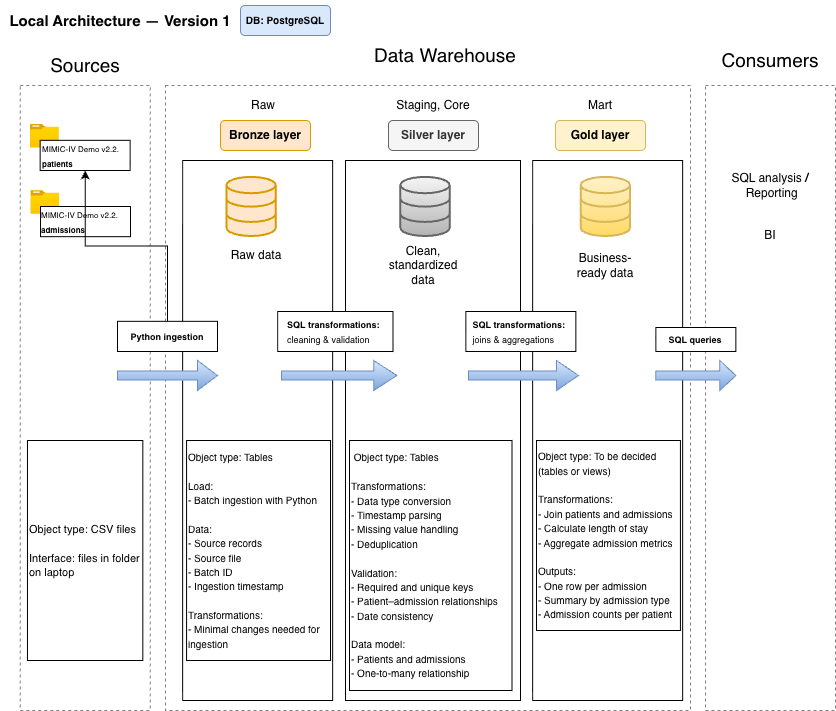

The diagram above was exported from draw.io. Its source (the exported page's mxGraphModel, read from the mxfile embedded in the PNG):
<mxGraphModel dx="1586" dy="1029" grid="1" gridSize="10" guides="1" tooltips="1" connect="1" arrows="1" fold="1" page="1" pageScale="1" pageWidth="850" pageHeight="1100" math="0" shadow="0">
  <root>
    <mxCell id="0" />
    <mxCell id="1" parent="0" />
    <mxCell id="yCvh76rc6QVt_uHH7sN3-1" parent="1" style="text;html=1;whiteSpace=wrap;strokeColor=none;fillColor=none;align=center;verticalAlign=middle;rounded=0;" value="&lt;strong&gt;&lt;font style=&quot;font-size: 15px;&quot;&gt;Local Architecture — Version 1&lt;/font&gt;&lt;/strong&gt;" vertex="1">
      <mxGeometry height="40" width="240" as="geometry" />
    </mxCell>
    <mxCell id="yCvh76rc6QVt_uHH7sN3-2" parent="1" style="rounded=0;whiteSpace=wrap;html=1;dashed=1;strokeColor=#808080;" value="&amp;nbsp; " vertex="1">
      <mxGeometry height="625" width="130" x="19.65" y="85" as="geometry" />
    </mxCell>
    <mxCell id="yCvh76rc6QVt_uHH7sN3-3" parent="1" style="rounded=0;whiteSpace=wrap;html=1;strokeColor=none;" value="&lt;font style=&quot;font-size: 19px;&quot;&gt;Sources&lt;/font&gt;" vertex="1">
      <mxGeometry height="40" width="80" x="45" y="45" as="geometry" />
    </mxCell>
    <mxCell id="yCvh76rc6QVt_uHH7sN3-4" parent="1" style="rounded=0;whiteSpace=wrap;html=1;dashed=1;strokeColor=#808080;" value="" vertex="1">
      <mxGeometry height="625" width="525" x="165" y="85" as="geometry" />
    </mxCell>
    <mxCell id="yCvh76rc6QVt_uHH7sN3-5" parent="1" style="rounded=0;whiteSpace=wrap;html=1;strokeColor=none;" value="&lt;font style=&quot;font-size: 19px;&quot;&gt;Data Warehouse&lt;/font&gt;" vertex="1">
      <mxGeometry height="50" width="150" x="370" y="30" as="geometry" />
    </mxCell>
    <mxCell id="yCvh76rc6QVt_uHH7sN3-6" parent="1" style="rounded=0;whiteSpace=wrap;html=1;dashed=1;strokeColor=#808080;" value="&lt;div&gt;&lt;br&gt;&lt;/div&gt;" vertex="1">
      <mxGeometry height="625" width="130" x="705" y="85" as="geometry" />
    </mxCell>
    <mxCell id="yCvh76rc6QVt_uHH7sN3-7" parent="1" style="rounded=0;whiteSpace=wrap;html=1;strokeColor=none;" value="&lt;font style=&quot;font-size: 19px;&quot;&gt;Consumers&lt;/font&gt;" vertex="1">
      <mxGeometry height="40" width="80" x="730" y="40" as="geometry" />
    </mxCell>
    <mxCell id="yCvh76rc6QVt_uHH7sN3-8" parent="1" style="rounded=0;whiteSpace=wrap;html=1;" value="" vertex="1">
      <mxGeometry height="540" width="150" x="182.14" y="160" as="geometry" />
    </mxCell>
    <mxCell id="yCvh76rc6QVt_uHH7sN3-9" parent="1" style="rounded=0;whiteSpace=wrap;html=1;" value="" vertex="1">
      <mxGeometry height="540" width="175" x="345" y="160" as="geometry" />
    </mxCell>
    <mxCell id="yCvh76rc6QVt_uHH7sN3-10" parent="1" style="rounded=0;whiteSpace=wrap;html=1;" value="&amp;nbsp; &amp;nbsp;&amp;nbsp; " vertex="1">
      <mxGeometry height="540" width="150" x="532.14" y="160" as="geometry" />
    </mxCell>
    <mxCell id="yCvh76rc6QVt_uHH7sN3-11" parent="1" style="rounded=1;whiteSpace=wrap;html=1;fillColor=#ffe6cc;strokeColor=#d79b00;" value="&lt;b&gt;Bronze layer&lt;/b&gt;" vertex="1">
      <mxGeometry height="30" width="90" x="220" y="120" as="geometry" />
    </mxCell>
    <mxCell id="yCvh76rc6QVt_uHH7sN3-12" parent="1" style="rounded=1;whiteSpace=wrap;html=1;fillColor=#f5f5f5;fontColor=#333333;strokeColor=#666666;" value="&lt;b&gt;Silver layer&lt;/b&gt;" vertex="1">
      <mxGeometry height="30" width="90" x="388" y="120" as="geometry" />
    </mxCell>
    <mxCell id="yCvh76rc6QVt_uHH7sN3-13" parent="1" style="rounded=1;whiteSpace=wrap;html=1;fillColor=#fff2cc;strokeColor=#d6b656;" value="&lt;b&gt;Gold layer&lt;/b&gt;" vertex="1">
      <mxGeometry height="30" width="90" x="555" y="120" as="geometry" />
    </mxCell>
    <mxCell id="yCvh76rc6QVt_uHH7sN3-20" parent="1" style="rounded=0;whiteSpace=wrap;html=1;align=left;" value="&lt;font style=&quot;font-size: 11px;&quot;&gt;Object type: CSV files&lt;/font&gt;&lt;div&gt;&lt;span style=&quot;font-size: 11px;&quot;&gt;&lt;br&gt;&lt;/span&gt;&lt;div&gt;&lt;font style=&quot;font-size: 11px;&quot;&gt;Interface: files in folder on laptop&lt;/font&gt;&lt;/div&gt;&lt;/div&gt;" vertex="1">
      <mxGeometry height="220" width="115.35" x="26.97" y="440" as="geometry" />
    </mxCell>
    <mxCell id="DbYdqkIpxZaGFHkdkGUP-1" connectable="0" parent="1" style="group" value="" vertex="1">
      <mxGeometry height="46.17" width="90" x="30" y="190" as="geometry" />
    </mxCell>
    <mxCell id="yCvh76rc6QVt_uHH7sN3-16" parent="DbYdqkIpxZaGFHkdkGUP-1" style="image;aspect=fixed;html=1;points=[];align=center;fontSize=12;image=img/lib/azure2/general/Folder_Blank.svg;" value="" vertex="1">
      <mxGeometry height="24" width="29.57" as="geometry" />
    </mxCell>
    <mxCell id="yCvh76rc6QVt_uHH7sN3-18" parent="DbYdqkIpxZaGFHkdkGUP-1" style="rounded=0;whiteSpace=wrap;html=1;" value="&lt;div style=&quot;text-align: left;&quot;&gt;&lt;span style=&quot;font-size: 8px; background-color: transparent; color: light-dark(#000000, var(--ge-light-color, #ffffff));&quot;&gt;MIMIC-IV Demo v2.2&lt;/span&gt;&lt;span style=&quot;font-size: 8px; background-color: transparent; color: light-dark(#000000, var(--ge-light-color, #ffffff));&quot;&gt;.&lt;/span&gt;&lt;span style=&quot;font-size: 8px; background-color: transparent; color: light-dark(#000000, var(--ge-light-color, #ffffff));&quot;&gt; &lt;/span&gt;&lt;b style=&quot;font-size: 8px; background-color: transparent; color: light-dark(#000000, var(--ge-light-color, #ffffff));&quot;&gt;admissions&lt;/b&gt;&lt;/div&gt;" vertex="1">
      <mxGeometry height="30.17" width="90" x="10" y="16" as="geometry" />
    </mxCell>
    <mxCell id="DbYdqkIpxZaGFHkdkGUP-2" connectable="0" parent="1" style="group" value="" vertex="1">
      <mxGeometry height="46.17" width="100" x="29.65" y="123.83" as="geometry" />
    </mxCell>
    <mxCell id="yCvh76rc6QVt_uHH7sN3-15" parent="DbYdqkIpxZaGFHkdkGUP-2" style="image;aspect=fixed;html=1;points=[];align=center;fontSize=12;image=img/lib/azure2/general/Folder_Blank.svg;" value="" vertex="1">
      <mxGeometry height="24" width="29.573999999999998" as="geometry" />
    </mxCell>
    <mxCell id="yCvh76rc6QVt_uHH7sN3-17" parent="DbYdqkIpxZaGFHkdkGUP-2" style="rounded=0;whiteSpace=wrap;html=1;align=left;" value="&lt;font style=&quot;font-size: 8px;&quot;&gt;MIMIC-IV Demo v2.2.&lt;b&gt; patients&lt;/b&gt;&lt;/font&gt;" vertex="1">
      <mxGeometry height="30.17" width="90" x="10" y="16" as="geometry" />
    </mxCell>
    <mxCell id="DbYdqkIpxZaGFHkdkGUP-4" parent="1" style="html=1;verticalLabelPosition=bottom;align=center;labelBackgroundColor=#ffffff;verticalAlign=top;strokeWidth=2;strokeColor=#d79b00;shadow=0;dashed=0;shape=mxgraph.ios7.icons.data;fillColor=#ffe6cc;" value="" vertex="1">
      <mxGeometry height="59.1" width="49.29" x="226.42" y="176.9" as="geometry" />
    </mxCell>
    <mxCell id="DbYdqkIpxZaGFHkdkGUP-5" parent="1" style="html=1;verticalLabelPosition=bottom;align=center;labelBackgroundColor=#ffffff;verticalAlign=top;strokeWidth=2;strokeColor=#666666;shadow=0;dashed=0;shape=mxgraph.ios7.icons.data;fillColor=#f5f5f5;gradientColor=#b3b3b3;" value="" vertex="1">
      <mxGeometry height="59.1" width="49.29" x="400.35" y="176.90000000000003" as="geometry" />
    </mxCell>
    <mxCell id="DbYdqkIpxZaGFHkdkGUP-6" parent="1" style="html=1;verticalLabelPosition=bottom;align=center;labelBackgroundColor=#ffffff;verticalAlign=top;strokeWidth=2;strokeColor=#d6b656;shadow=0;dashed=0;shape=mxgraph.ios7.icons.data;fillColor=#fff2cc;gradientColor=#ffd966;" value="" vertex="1">
      <mxGeometry height="59.1" width="49.29" x="580.71" y="176.9" as="geometry" />
    </mxCell>
    <mxCell id="DbYdqkIpxZaGFHkdkGUP-7" parent="1" style="shape=singleArrow;whiteSpace=wrap;html=1;fillColor=#dae8fc;gradientColor=#7ea6e0;strokeColor=#6c8ebf;" value="" vertex="1">
      <mxGeometry height="30" width="100" x="117" y="360" as="geometry" />
    </mxCell>
    <mxCell id="DbYdqkIpxZaGFHkdkGUP-8" parent="1" style="shape=singleArrow;whiteSpace=wrap;html=1;fillColor=#dae8fc;gradientColor=#7ea6e0;strokeColor=#6c8ebf;" value="" vertex="1">
      <mxGeometry height="30" width="115.35" x="281" y="360" as="geometry" />
    </mxCell>
    <mxCell id="DbYdqkIpxZaGFHkdkGUP-9" parent="1" style="shape=singleArrow;whiteSpace=wrap;html=1;fillColor=#dae8fc;gradientColor=#7ea6e0;strokeColor=#6c8ebf;" value="" vertex="1">
      <mxGeometry height="30" width="110" x="468" y="360" as="geometry" />
    </mxCell>
    <mxCell id="DbYdqkIpxZaGFHkdkGUP-10" parent="1" style="shape=singleArrow;whiteSpace=wrap;html=1;fillColor=#dae8fc;gradientColor=#7ea6e0;strokeColor=#6c8ebf;" value="" vertex="1">
      <mxGeometry height="30" width="80" x="655.35" y="360" as="geometry" />
    </mxCell>
    <mxCell id="FsJ-rItDHWfjoagDKYRm-2" parent="1" style="text;html=1;whiteSpace=wrap;strokeColor=none;fillColor=none;align=center;verticalAlign=middle;rounded=0;" value="Raw data" vertex="1">
      <mxGeometry height="30" width="60" x="226.42" y="240" as="geometry" />
    </mxCell>
    <mxCell id="FsJ-rItDHWfjoagDKYRm-8" parent="1" style="text;html=1;whiteSpace=wrap;strokeColor=none;fillColor=none;align=center;verticalAlign=middle;rounded=0;" value="Raw" vertex="1">
      <mxGeometry height="30" width="60" x="232.5" y="90" as="geometry" />
    </mxCell>
    <mxCell id="FsJ-rItDHWfjoagDKYRm-10" parent="1" style="text;html=1;whiteSpace=wrap;strokeColor=none;fillColor=none;align=center;verticalAlign=middle;rounded=0;" value="Mart" vertex="1">
      <mxGeometry height="30" width="60" x="570" y="90" as="geometry" />
    </mxCell>
    <mxCell id="FsJ-rItDHWfjoagDKYRm-5" parent="1" style="text;html=1;whiteSpace=wrap;strokeColor=none;fillColor=none;align=center;verticalAlign=middle;rounded=0;" value="Clean, standardized data" vertex="1">
      <mxGeometry height="30" width="60" x="392.5" y="249.55" as="geometry" />
    </mxCell>
    <mxCell id="FsJ-rItDHWfjoagDKYRm-7" parent="1" style="text;html=1;whiteSpace=wrap;strokeColor=none;fillColor=none;align=center;verticalAlign=middle;rounded=0;" value="Business-ready data" vertex="1">
      <mxGeometry height="30" width="60" x="575.35" y="249.55" as="geometry" />
    </mxCell>
    <mxCell id="FsJ-rItDHWfjoagDKYRm-9" parent="1" style="text;html=1;whiteSpace=wrap;strokeColor=none;fillColor=none;align=center;verticalAlign=middle;rounded=0;" value="Staging, Core" vertex="1">
      <mxGeometry height="30" width="80" x="392.5" y="90" as="geometry" />
    </mxCell>
    <mxCell id="FsJ-rItDHWfjoagDKYRm-11" parent="1" style="rounded=0;whiteSpace=wrap;html=1;align=left;" value="&lt;div&gt;&lt;font size=&quot;1&quot;&gt;Object type: Tables&lt;/font&gt;&lt;/div&gt;&lt;div&gt;&lt;font size=&quot;1&quot;&gt;&lt;br&gt;&lt;/font&gt;&lt;/div&gt;&lt;div&gt;&lt;font size=&quot;1&quot;&gt;Load:&lt;/font&gt;&lt;/div&gt;&lt;div&gt;&lt;font size=&quot;1&quot;&gt;- Batch ingestion with Python&lt;/font&gt;&lt;/div&gt;&lt;div&gt;&lt;font size=&quot;1&quot;&gt;&lt;br&gt;&lt;/font&gt;&lt;/div&gt;&lt;div&gt;&lt;font size=&quot;1&quot;&gt;Data:&lt;/font&gt;&lt;/div&gt;&lt;div&gt;&lt;font size=&quot;1&quot;&gt;- Source records&lt;/font&gt;&lt;/div&gt;&lt;div&gt;&lt;font size=&quot;1&quot;&gt;- Source file&lt;/font&gt;&lt;/div&gt;&lt;div&gt;&lt;font size=&quot;1&quot;&gt;- Batch ID&lt;/font&gt;&lt;/div&gt;&lt;div&gt;&lt;font size=&quot;1&quot;&gt;- Ingestion timestamp&lt;/font&gt;&lt;/div&gt;&lt;div&gt;&lt;font size=&quot;1&quot;&gt;&lt;br&gt;&lt;/font&gt;&lt;/div&gt;&lt;div&gt;&lt;font size=&quot;1&quot;&gt;Transformations:&lt;/font&gt;&lt;/div&gt;&lt;div&gt;&lt;font size=&quot;1&quot;&gt;- Minimal changes needed for ingestion&lt;/font&gt;&lt;/div&gt; " vertex="1">
      <mxGeometry height="220" width="143.93" x="186.07000000000002" y="440" as="geometry" />
    </mxCell>
    <mxCell id="FsJ-rItDHWfjoagDKYRm-12" parent="1" style="rounded=0;whiteSpace=wrap;html=1;align=left;" value="&lt;div&gt;&lt;font size=&quot;1&quot;&gt;&amp;nbsp;&lt;/font&gt;&lt;span style=&quot;background-color: transparent;&quot;&gt;&lt;font size=&quot;1&quot;&gt;Object type: Tables&lt;/font&gt;&lt;/span&gt;&lt;/div&gt;&lt;div&gt;&lt;font size=&quot;1&quot;&gt;&lt;br&gt;&lt;/font&gt;&lt;/div&gt;&lt;div&gt;&lt;font size=&quot;1&quot;&gt;Transformations:&lt;/font&gt;&lt;/div&gt;&lt;div&gt;&lt;font size=&quot;1&quot;&gt;- Data type conversion&lt;/font&gt;&lt;/div&gt;&lt;div&gt;&lt;font size=&quot;1&quot;&gt;- Timestamp parsing&lt;/font&gt;&lt;/div&gt;&lt;div&gt;&lt;font size=&quot;1&quot;&gt;- Missing value handling&lt;/font&gt;&lt;/div&gt;&lt;div&gt;&lt;font size=&quot;1&quot;&gt;- Deduplication&lt;/font&gt;&lt;/div&gt;&lt;div&gt;&lt;font size=&quot;1&quot;&gt;&lt;br&gt;&lt;/font&gt;&lt;/div&gt;&lt;div&gt;&lt;font size=&quot;1&quot;&gt;Validation:&lt;/font&gt;&lt;/div&gt;&lt;div&gt;&lt;font size=&quot;1&quot;&gt;- Required and unique keys&lt;/font&gt;&lt;/div&gt;&lt;div&gt;&lt;font size=&quot;1&quot;&gt;- Patient–admission relationships&lt;/font&gt;&lt;/div&gt;&lt;div&gt;&lt;font size=&quot;1&quot;&gt;- Date consistency&lt;/font&gt;&lt;/div&gt;&lt;div&gt;&lt;font size=&quot;1&quot;&gt;&lt;br&gt;&lt;/font&gt;&lt;/div&gt;&lt;div&gt;&lt;font size=&quot;1&quot;&gt;Data model:&lt;/font&gt;&lt;/div&gt;&lt;div&gt;&lt;font size=&quot;1&quot;&gt;- Patients and admissions&lt;/font&gt;&lt;/div&gt;&lt;div&gt;&lt;font size=&quot;1&quot;&gt;- One-to-many relationship&lt;/font&gt;&lt;/div&gt;" vertex="1">
      <mxGeometry height="250" width="162.5" x="349" y="440" as="geometry" />
    </mxCell>
    <mxCell id="FsJ-rItDHWfjoagDKYRm-13" parent="1" style="rounded=0;whiteSpace=wrap;html=1;align=left;" value="&lt;div&gt;&lt;font size=&quot;1&quot;&gt;Object type: To be decided&lt;/font&gt;&lt;/div&gt;&lt;div&gt;&lt;font size=&quot;1&quot;&gt;(tables or views)&lt;/font&gt;&lt;/div&gt;&lt;div&gt;&lt;font size=&quot;1&quot;&gt;&lt;br&gt;&lt;/font&gt;&lt;/div&gt;&lt;div&gt;&lt;font size=&quot;1&quot;&gt;Transformations:&lt;/font&gt;&lt;/div&gt;&lt;div&gt;&lt;font size=&quot;1&quot;&gt;- Join patients and admissions&lt;/font&gt;&lt;/div&gt;&lt;div&gt;&lt;font size=&quot;1&quot;&gt;- Calculate length of stay&lt;/font&gt;&lt;/div&gt;&lt;div&gt;&lt;font size=&quot;1&quot;&gt;- Aggregate admission metrics&lt;/font&gt;&lt;/div&gt;&lt;div&gt;&lt;font size=&quot;1&quot;&gt;&lt;br&gt;&lt;/font&gt;&lt;/div&gt;&lt;div&gt;&lt;font size=&quot;1&quot;&gt;Outputs:&lt;/font&gt;&lt;/div&gt;&lt;div&gt;&lt;font size=&quot;1&quot;&gt;- One row per admission&lt;/font&gt;&lt;/div&gt;&lt;div&gt;&lt;font size=&quot;1&quot;&gt;- Summary by admission type&lt;/font&gt;&lt;/div&gt;&lt;div&gt;&lt;font size=&quot;1&quot;&gt;- Admission counts per patient&lt;/font&gt;&lt;/div&gt;" vertex="1">
      <mxGeometry height="190" width="143.93" x="536" y="440" as="geometry" />
    </mxCell>
    <mxCell id="FsJ-rItDHWfjoagDKYRm-16" parent="1" style="text;html=1;whiteSpace=wrap;strokeColor=none;fillColor=none;align=center;verticalAlign=middle;rounded=0;" value="SQL analysis&lt;strong&gt; / &lt;/strong&gt;&amp;nbsp;Reporting" vertex="1">
      <mxGeometry height="30" width="80" x="730" y="170" as="geometry" />
    </mxCell>
    <mxCell id="et4nPkt9OuGggeYPAk7l-1" parent="1" style="rounded=1;whiteSpace=wrap;html=1;fillColor=#dae8fc;strokeColor=#6c8ebf;" value="&lt;b&gt;&lt;font style=&quot;font-size: 10px;&quot;&gt;DB: PostgreSQL&lt;/font&gt;&lt;/b&gt;" vertex="1">
      <mxGeometry height="30" width="90" x="240" y="5" as="geometry" />
    </mxCell>
    <mxCell id="YCFqj5WL7l0g3uwySo2b-5" edge="1" parent="1" source="YCFqj5WL7l0g3uwySo2b-1" style="edgeStyle=orthogonalEdgeStyle;rounded=0;orthogonalLoop=1;jettySize=auto;html=1;defaultLabelBackgroundColor=page;labelPadding=0 4;" target="yCvh76rc6QVt_uHH7sN3-17" value="">
      <mxGeometry relative="1" as="geometry" />
    </mxCell>
    <mxCell id="YCFqj5WL7l0g3uwySo2b-1" parent="1" style="rounded=0;whiteSpace=wrap;html=1;" value="&lt;div style=&quot;text-align: left;&quot;&gt;&lt;b style=&quot;&quot;&gt;&lt;font style=&quot;font-size: 9px;&quot;&gt;Python ingestion&lt;/font&gt;&lt;/b&gt;&lt;/div&gt;" vertex="1">
      <mxGeometry height="30.17" width="100" x="117" y="320.83" as="geometry" />
    </mxCell>
    <mxCell id="YCFqj5WL7l0g3uwySo2b-3" parent="1" style="text;html=1;whiteSpace=wrap;strokeColor=none;fillColor=none;align=center;verticalAlign=middle;rounded=0;" value="BI" vertex="1">
      <mxGeometry height="30" width="80" x="730" y="220" as="geometry" />
    </mxCell>
    <mxCell id="YCFqj5WL7l0g3uwySo2b-4" parent="1" style="rounded=0;whiteSpace=wrap;html=1;" value="&lt;div style=&quot;text-align: left;&quot;&gt;&lt;strong&gt;&lt;font style=&quot;font-size: 9px;&quot;&gt;SQL transformations:&amp;nbsp;&lt;/font&gt;&lt;/strong&gt;&lt;/div&gt;&lt;div style=&quot;text-align: left;&quot;&gt;&lt;span style=&quot;background-color: transparent; color: light-dark(#000000, var(--ge-light-color, #ffffff)); text-align: center;&quot;&gt;&lt;font style=&quot;font-size: 9px;&quot;&gt;cleaning &amp;amp; validation&lt;/font&gt;&lt;/span&gt;&lt;/div&gt;" vertex="1">
      <mxGeometry height="40" width="115.35" x="277.15" y="311" as="geometry" />
    </mxCell>
    <mxCell id="YCFqj5WL7l0g3uwySo2b-7" parent="1" style="rounded=0;whiteSpace=wrap;html=1;" value="&lt;div style=&quot;text-align: left;&quot;&gt;&lt;strong&gt;&lt;font style=&quot;font-size: 9px;&quot;&gt;SQL transformations:&lt;/font&gt;&lt;font style=&quot;font-size: 9px;&quot;&gt;&amp;nbsp;&lt;/font&gt;&lt;/strong&gt;&lt;/div&gt;&lt;div style=&quot;text-align: left;&quot;&gt;&lt;span style=&quot;background-color: transparent; color: light-dark(#000000, var(--ge-light-color, #ffffff)); text-align: center;&quot;&gt;&lt;font style=&quot;font-size: 9px;&quot;&gt;joins &amp;amp; aggregations&lt;/font&gt;&lt;/span&gt;&lt;/div&gt;" vertex="1">
      <mxGeometry height="40" width="110" x="465.35" y="311" as="geometry" />
    </mxCell>
    <mxCell id="YCFqj5WL7l0g3uwySo2b-11" parent="1" style="rounded=0;whiteSpace=wrap;html=1;" value="&lt;div style=&quot;text-align: left;&quot;&gt;&lt;strong&gt;&lt;font style=&quot;font-size: 9px;&quot;&gt;SQL queries&lt;/font&gt;&lt;/strong&gt;&lt;/div&gt;" vertex="1">
      <mxGeometry height="24" width="80" x="655.35" y="327" as="geometry" />
    </mxCell>
  </root>
</mxGraphModel>